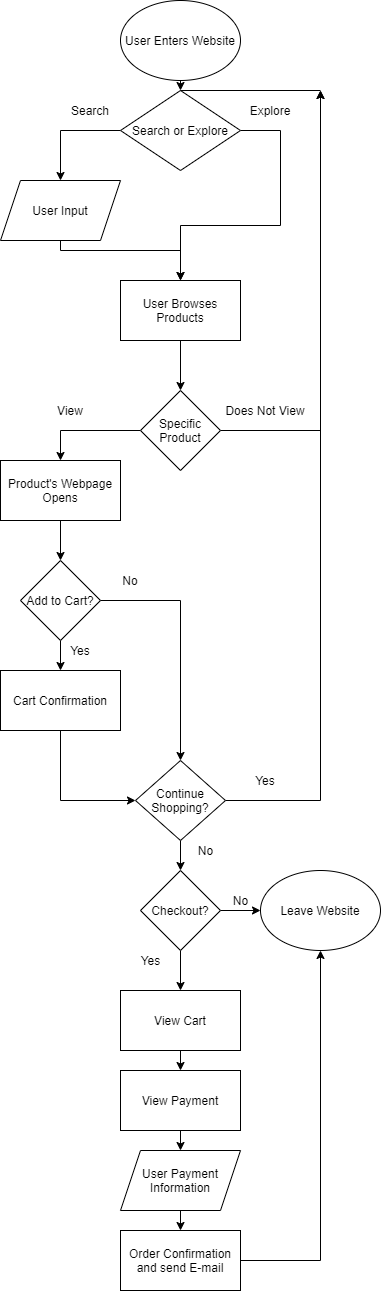

The diagram above was exported from draw.io. Its source (the exported page's mxGraphModel, read from the mxfile embedded in the PNG):
<mxGraphModel dx="399" dy="518" grid="1" gridSize="10" guides="1" tooltips="1" connect="1" arrows="1" fold="1" page="1" pageScale="1" pageWidth="1200" pageHeight="1920" math="0" shadow="0">
  <root>
    <mxCell id="0" />
    <mxCell id="1" parent="0" />
    <mxCell id="9" style="edgeStyle=orthogonalEdgeStyle;rounded=0;orthogonalLoop=1;jettySize=auto;html=1;exitX=0.5;exitY=1;exitDx=0;exitDy=0;" edge="1" parent="1" source="8">
      <mxGeometry relative="1" as="geometry">
        <mxPoint x="200" y="110" as="targetPoint" />
      </mxGeometry>
    </mxCell>
    <mxCell id="8" value="User Enters Website" style="ellipse;whiteSpace=wrap;html=1;" vertex="1" parent="1">
      <mxGeometry x="140" y="20" width="120" height="80" as="geometry" />
    </mxCell>
    <mxCell id="34" style="edgeStyle=orthogonalEdgeStyle;rounded=0;orthogonalLoop=1;jettySize=auto;html=1;exitX=0;exitY=0.5;exitDx=0;exitDy=0;entryX=0.5;entryY=0;entryDx=0;entryDy=0;" edge="1" parent="1" source="10">
      <mxGeometry relative="1" as="geometry">
        <mxPoint x="80" y="200" as="targetPoint" />
      </mxGeometry>
    </mxCell>
    <mxCell id="38" style="edgeStyle=orthogonalEdgeStyle;rounded=0;orthogonalLoop=1;jettySize=auto;html=1;exitX=1;exitY=0.5;exitDx=0;exitDy=0;entryX=0.5;entryY=0;entryDx=0;entryDy=0;" edge="1" parent="1" source="10" target="39">
      <mxGeometry relative="1" as="geometry">
        <mxPoint x="320" y="200" as="targetPoint" />
        <Array as="points">
          <mxPoint x="300" y="150" />
          <mxPoint x="300" y="245" />
          <mxPoint x="200" y="245" />
        </Array>
      </mxGeometry>
    </mxCell>
    <mxCell id="10" value="Search or Explore" style="rhombus;whiteSpace=wrap;html=1;" vertex="1" parent="1">
      <mxGeometry x="140" y="110" width="120" height="80" as="geometry" />
    </mxCell>
    <mxCell id="40" style="edgeStyle=orthogonalEdgeStyle;rounded=0;orthogonalLoop=1;jettySize=auto;html=1;exitX=0.5;exitY=1;exitDx=0;exitDy=0;entryX=0.5;entryY=0;entryDx=0;entryDy=0;" edge="1" parent="1" target="39">
      <mxGeometry relative="1" as="geometry">
        <mxPoint x="80" y="260" as="sourcePoint" />
        <Array as="points">
          <mxPoint x="80" y="270" />
          <mxPoint x="200" y="270" />
        </Array>
      </mxGeometry>
    </mxCell>
    <mxCell id="35" value="Search&lt;br&gt;" style="text;html=1;strokeColor=none;fillColor=none;align=center;verticalAlign=middle;whiteSpace=wrap;rounded=0;" vertex="1" parent="1">
      <mxGeometry x="90" y="120" width="40" height="20" as="geometry" />
    </mxCell>
    <mxCell id="36" value="Explore" style="text;html=1;strokeColor=none;fillColor=none;align=center;verticalAlign=middle;whiteSpace=wrap;rounded=0;" vertex="1" parent="1">
      <mxGeometry x="270" y="120" width="40" height="20" as="geometry" />
    </mxCell>
    <mxCell id="41" style="edgeStyle=orthogonalEdgeStyle;rounded=0;orthogonalLoop=1;jettySize=auto;html=1;exitX=0.5;exitY=1;exitDx=0;exitDy=0;entryX=0.5;entryY=0;entryDx=0;entryDy=0;" edge="1" parent="1" source="39">
      <mxGeometry relative="1" as="geometry">
        <mxPoint x="200" y="410" as="targetPoint" />
      </mxGeometry>
    </mxCell>
    <mxCell id="39" value="User Browses Products" style="rounded=0;whiteSpace=wrap;html=1;" vertex="1" parent="1">
      <mxGeometry x="140" y="300" width="120" height="60" as="geometry" />
    </mxCell>
    <mxCell id="48" style="edgeStyle=orthogonalEdgeStyle;rounded=0;orthogonalLoop=1;jettySize=auto;html=1;exitX=0;exitY=0.5;exitDx=0;exitDy=0;entryX=0.5;entryY=0;entryDx=0;entryDy=0;" edge="1" parent="1" source="46" target="47">
      <mxGeometry relative="1" as="geometry" />
    </mxCell>
    <mxCell id="53" style="edgeStyle=orthogonalEdgeStyle;rounded=0;orthogonalLoop=1;jettySize=auto;html=1;" edge="1" parent="1">
      <mxGeometry relative="1" as="geometry">
        <mxPoint x="320" y="330" as="targetPoint" />
        <mxPoint x="320" y="330" as="sourcePoint" />
      </mxGeometry>
    </mxCell>
    <mxCell id="59" style="edgeStyle=orthogonalEdgeStyle;rounded=0;orthogonalLoop=1;jettySize=auto;html=1;exitX=1;exitY=0.5;exitDx=0;exitDy=0;" edge="1" parent="1" source="46">
      <mxGeometry relative="1" as="geometry">
        <mxPoint x="340" y="110" as="targetPoint" />
        <Array as="points">
          <mxPoint x="340" y="450" />
          <mxPoint x="340" y="320" />
        </Array>
      </mxGeometry>
    </mxCell>
    <mxCell id="46" value="Specific Product" style="rhombus;whiteSpace=wrap;html=1;" vertex="1" parent="1">
      <mxGeometry x="160" y="410" width="80" height="80" as="geometry" />
    </mxCell>
    <mxCell id="52" style="edgeStyle=orthogonalEdgeStyle;rounded=0;orthogonalLoop=1;jettySize=auto;html=1;exitX=0.5;exitY=1;exitDx=0;exitDy=0;entryX=0.5;entryY=0;entryDx=0;entryDy=0;" edge="1" parent="1" source="47" target="51">
      <mxGeometry relative="1" as="geometry" />
    </mxCell>
    <mxCell id="47" value="Product's Webpage Opens" style="rounded=0;whiteSpace=wrap;html=1;" vertex="1" parent="1">
      <mxGeometry x="20" y="480" width="120" height="60" as="geometry" />
    </mxCell>
    <mxCell id="49" value="View" style="text;html=1;strokeColor=none;fillColor=none;align=center;verticalAlign=middle;whiteSpace=wrap;rounded=0;" vertex="1" parent="1">
      <mxGeometry x="70" y="420" width="40" height="20" as="geometry" />
    </mxCell>
    <mxCell id="62" style="edgeStyle=orthogonalEdgeStyle;rounded=0;orthogonalLoop=1;jettySize=auto;html=1;exitX=0.5;exitY=1;exitDx=0;exitDy=0;entryX=0.5;entryY=0;entryDx=0;entryDy=0;" edge="1" parent="1" source="51" target="61">
      <mxGeometry relative="1" as="geometry" />
    </mxCell>
    <mxCell id="69" style="edgeStyle=orthogonalEdgeStyle;rounded=0;orthogonalLoop=1;jettySize=auto;html=1;exitX=1;exitY=0.5;exitDx=0;exitDy=0;entryX=0.5;entryY=0;entryDx=0;entryDy=0;" edge="1" parent="1" source="51" target="68">
      <mxGeometry relative="1" as="geometry" />
    </mxCell>
    <mxCell id="51" value="Add to Cart?" style="rhombus;whiteSpace=wrap;html=1;" vertex="1" parent="1">
      <mxGeometry x="40" y="580" width="80" height="80" as="geometry" />
    </mxCell>
    <mxCell id="60" value="Does Not View" style="text;html=1;strokeColor=none;fillColor=none;align=center;verticalAlign=middle;whiteSpace=wrap;rounded=0;" vertex="1" parent="1">
      <mxGeometry x="240" y="420" width="90" height="20" as="geometry" />
    </mxCell>
    <mxCell id="71" style="edgeStyle=orthogonalEdgeStyle;rounded=0;orthogonalLoop=1;jettySize=auto;html=1;exitX=0.5;exitY=1;exitDx=0;exitDy=0;entryX=0;entryY=0.5;entryDx=0;entryDy=0;" edge="1" parent="1" source="61" target="68">
      <mxGeometry relative="1" as="geometry" />
    </mxCell>
    <mxCell id="61" value="Cart Confirmation" style="rounded=0;whiteSpace=wrap;html=1;" vertex="1" parent="1">
      <mxGeometry x="20" y="690" width="120" height="60" as="geometry" />
    </mxCell>
    <mxCell id="63" value="Yes" style="text;html=1;strokeColor=none;fillColor=none;align=center;verticalAlign=middle;whiteSpace=wrap;rounded=0;" vertex="1" parent="1">
      <mxGeometry x="80" y="660" width="40" height="20" as="geometry" />
    </mxCell>
    <mxCell id="66" value="No" style="text;html=1;strokeColor=none;fillColor=none;align=center;verticalAlign=middle;whiteSpace=wrap;rounded=0;" vertex="1" parent="1">
      <mxGeometry x="130" y="590" width="40" height="20" as="geometry" />
    </mxCell>
    <mxCell id="76" style="edgeStyle=orthogonalEdgeStyle;rounded=0;orthogonalLoop=1;jettySize=auto;html=1;exitX=1;exitY=0.5;exitDx=0;exitDy=0;" edge="1" parent="1" source="68">
      <mxGeometry relative="1" as="geometry">
        <mxPoint x="340" y="110" as="targetPoint" />
      </mxGeometry>
    </mxCell>
    <mxCell id="90" style="edgeStyle=orthogonalEdgeStyle;rounded=0;orthogonalLoop=1;jettySize=auto;html=1;exitX=0.5;exitY=1;exitDx=0;exitDy=0;entryX=0.5;entryY=0;entryDx=0;entryDy=0;" edge="1" parent="1" source="68" target="89">
      <mxGeometry relative="1" as="geometry" />
    </mxCell>
    <mxCell id="68" value="Continue Shopping?" style="rhombus;whiteSpace=wrap;html=1;" vertex="1" parent="1">
      <mxGeometry x="155" y="780" width="90" height="80" as="geometry" />
    </mxCell>
    <mxCell id="77" value="Yes&lt;br&gt;" style="text;html=1;strokeColor=none;fillColor=none;align=center;verticalAlign=middle;whiteSpace=wrap;rounded=0;" vertex="1" parent="1">
      <mxGeometry x="265" y="790" width="40" height="20" as="geometry" />
    </mxCell>
    <mxCell id="88" value="" style="endArrow=none;html=1;exitX=0.5;exitY=0;exitDx=0;exitDy=0;" edge="1" parent="1" source="10">
      <mxGeometry width="50" height="50" relative="1" as="geometry">
        <mxPoint x="280" y="100" as="sourcePoint" />
        <mxPoint x="340" y="110" as="targetPoint" />
      </mxGeometry>
    </mxCell>
    <mxCell id="93" style="edgeStyle=orthogonalEdgeStyle;rounded=0;orthogonalLoop=1;jettySize=auto;html=1;exitX=1;exitY=0.5;exitDx=0;exitDy=0;entryX=0;entryY=0.5;entryDx=0;entryDy=0;" edge="1" parent="1" source="89" target="92">
      <mxGeometry relative="1" as="geometry" />
    </mxCell>
    <mxCell id="102" style="edgeStyle=orthogonalEdgeStyle;rounded=0;orthogonalLoop=1;jettySize=auto;html=1;exitX=0.5;exitY=1;exitDx=0;exitDy=0;entryX=0.5;entryY=0;entryDx=0;entryDy=0;" edge="1" parent="1" source="89" target="96">
      <mxGeometry relative="1" as="geometry" />
    </mxCell>
    <mxCell id="89" value="Checkout?" style="rhombus;whiteSpace=wrap;html=1;" vertex="1" parent="1">
      <mxGeometry x="160" y="890" width="80" height="80" as="geometry" />
    </mxCell>
    <mxCell id="91" value="No" style="text;html=1;align=center;verticalAlign=middle;resizable=0;points=[];autosize=1;" vertex="1" parent="1">
      <mxGeometry x="210" y="860" width="30" height="20" as="geometry" />
    </mxCell>
    <mxCell id="92" value="Leave Website" style="ellipse;whiteSpace=wrap;html=1;" vertex="1" parent="1">
      <mxGeometry x="280" y="890" width="120" height="80" as="geometry" />
    </mxCell>
    <mxCell id="94" value="No" style="text;html=1;align=center;verticalAlign=middle;resizable=0;points=[];autosize=1;" vertex="1" parent="1">
      <mxGeometry x="245" y="910" width="30" height="20" as="geometry" />
    </mxCell>
    <mxCell id="103" style="edgeStyle=orthogonalEdgeStyle;rounded=0;orthogonalLoop=1;jettySize=auto;html=1;exitX=0.5;exitY=1;exitDx=0;exitDy=0;entryX=0.5;entryY=0;entryDx=0;entryDy=0;" edge="1" parent="1" source="96" target="97">
      <mxGeometry relative="1" as="geometry" />
    </mxCell>
    <mxCell id="96" value="View Cart" style="rounded=0;whiteSpace=wrap;html=1;" vertex="1" parent="1">
      <mxGeometry x="140" y="1010" width="120" height="60" as="geometry" />
    </mxCell>
    <mxCell id="104" style="edgeStyle=orthogonalEdgeStyle;rounded=0;orthogonalLoop=1;jettySize=auto;html=1;exitX=0.5;exitY=1;exitDx=0;exitDy=0;entryX=0.5;entryY=0;entryDx=0;entryDy=0;" edge="1" parent="1" source="97">
      <mxGeometry relative="1" as="geometry">
        <mxPoint x="200" y="1170" as="targetPoint" />
      </mxGeometry>
    </mxCell>
    <mxCell id="97" value="View Payment" style="whiteSpace=wrap;html=1;" vertex="1" parent="1">
      <mxGeometry x="140" y="1090" width="120" height="60" as="geometry" />
    </mxCell>
    <mxCell id="105" style="edgeStyle=orthogonalEdgeStyle;rounded=0;orthogonalLoop=1;jettySize=auto;html=1;exitX=0.5;exitY=1;exitDx=0;exitDy=0;entryX=0.5;entryY=0;entryDx=0;entryDy=0;" edge="1" parent="1" target="99">
      <mxGeometry relative="1" as="geometry">
        <mxPoint x="200" y="1230" as="sourcePoint" />
      </mxGeometry>
    </mxCell>
    <mxCell id="107" style="edgeStyle=orthogonalEdgeStyle;rounded=0;orthogonalLoop=1;jettySize=auto;html=1;exitX=1;exitY=0.5;exitDx=0;exitDy=0;entryX=0.5;entryY=1;entryDx=0;entryDy=0;" edge="1" parent="1" source="99" target="92">
      <mxGeometry relative="1" as="geometry" />
    </mxCell>
    <mxCell id="99" value="Order Confirmation and send E-mail" style="whiteSpace=wrap;html=1;" vertex="1" parent="1">
      <mxGeometry x="140" y="1250" width="120" height="60" as="geometry" />
    </mxCell>
    <mxCell id="108" value="Yes" style="text;html=1;align=center;verticalAlign=middle;resizable=0;points=[];autosize=1;" vertex="1" parent="1">
      <mxGeometry x="150" y="970" width="40" height="20" as="geometry" />
    </mxCell>
    <mxCell id="109" value="User Input" style="shape=parallelogram;perimeter=parallelogramPerimeter;whiteSpace=wrap;html=1;fixedSize=1;" vertex="1" parent="1">
      <mxGeometry x="20" y="200" width="120" height="60" as="geometry" />
    </mxCell>
    <mxCell id="110" value="User Payment Information" style="shape=parallelogram;perimeter=parallelogramPerimeter;whiteSpace=wrap;html=1;fixedSize=1;" vertex="1" parent="1">
      <mxGeometry x="140" y="1170" width="120" height="60" as="geometry" />
    </mxCell>
  </root>
</mxGraphModel>